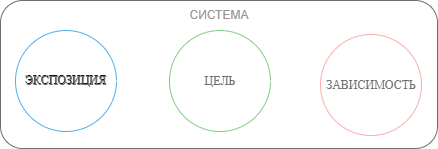

The diagram above was exported from draw.io. Its source (the exported page's mxGraphModel, read from the mxfile embedded in the PNG):
<mxGraphModel dx="1341" dy="505" grid="0" gridSize="10" guides="1" tooltips="1" connect="1" arrows="1" fold="1" page="0" pageScale="1" pageWidth="850" pageHeight="1100" math="0" shadow="0">
  <root>
    <mxCell id="0" />
    <mxCell id="1" parent="0" />
    <mxCell id="_Wyk7ETsoKQ8Pv6rR5OO-2" value="" style="rounded=1;whiteSpace=wrap;html=1;hachureGap=4;fontFamily=Architects Daughter;fontSource=https%3A%2F%2Ffonts.googleapis.com%2Fcss%3Ffamily%3DArchitects%2BDaughter;strokeColor=#949494;fillColor=none;" vertex="1" parent="1">
      <mxGeometry x="-54" y="350" width="437" height="148" as="geometry" />
    </mxCell>
    <mxCell id="_Wyk7ETsoKQ8Pv6rR5OO-14" value="ЭКСПОЗИЦИЯ" style="ellipse;whiteSpace=wrap;html=1;aspect=fixed;hachureGap=4;fontFamily=Architects Daughter;fontSource=https%3A%2F%2Ffonts.googleapis.com%2Fcss%3Ffamily%3DArchitects%2BDaughter;fillColor=none;fontColor=#ffffff;strokeColor=#006EAF;" vertex="1" parent="1">
      <mxGeometry x="-39" y="380" width="101" height="101" as="geometry" />
    </mxCell>
    <mxCell id="_Wyk7ETsoKQ8Pv6rR5OO-12" value="" style="ellipse;whiteSpace=wrap;html=1;aspect=fixed;hachureGap=4;fontFamily=Architects Daughter;fontSource=https%3A%2F%2Ffonts.googleapis.com%2Fcss%3Ffamily%3DArchitects%2BDaughter;fillColor=none;fontColor=#ffffff;strokeColor=#B20000;" vertex="1" parent="1">
      <mxGeometry x="266" y="384" width="101" height="101" as="geometry" />
    </mxCell>
    <mxCell id="_Wyk7ETsoKQ8Pv6rR5OO-13" value="" style="ellipse;whiteSpace=wrap;html=1;aspect=fixed;hachureGap=4;fontFamily=Architects Daughter;fontSource=https%3A%2F%2Ffonts.googleapis.com%2Fcss%3Ffamily%3DArchitects%2BDaughter;fillColor=none;fontColor=#ffffff;strokeColor=#005700;" vertex="1" parent="1">
      <mxGeometry x="115" y="380" width="101" height="101" as="geometry" />
    </mxCell>
    <mxCell id="_Wyk7ETsoKQ8Pv6rR5OO-10" value="&lt;font style=&quot;color: light-dark(rgb(0, 0, 0), rgb(148, 148, 148));&quot;&gt;СИСТЕМА&lt;/font&gt;" style="text;html=1;align=center;verticalAlign=middle;whiteSpace=wrap;rounded=0;" vertex="1" parent="1">
      <mxGeometry x="134.5" y="350" width="60" height="30" as="geometry" />
    </mxCell>
    <mxCell id="_Wyk7ETsoKQ8Pv6rR5OO-18" style="edgeStyle=orthogonalEdgeStyle;rounded=0;orthogonalLoop=1;jettySize=auto;html=1;entryX=0;entryY=0.5;entryDx=0;entryDy=0;" edge="1" parent="1" source="_Wyk7ETsoKQ8Pv6rR5OO-14" target="_Wyk7ETsoKQ8Pv6rR5OO-13">
      <mxGeometry relative="1" as="geometry" />
    </mxCell>
    <mxCell id="_Wyk7ETsoKQ8Pv6rR5OO-15" value="&lt;span style=&quot;font-family: &amp;quot;Architects Daughter&amp;quot;;&quot;&gt;&lt;font style=&quot;color: rgb(148, 148, 148);&quot;&gt;ЦЕЛЬ&lt;/font&gt;&lt;/span&gt;" style="text;html=1;align=center;verticalAlign=middle;whiteSpace=wrap;rounded=0;" vertex="1" parent="1">
      <mxGeometry x="135.5" y="415.5" width="60" height="30" as="geometry" />
    </mxCell>
    <mxCell id="_Wyk7ETsoKQ8Pv6rR5OO-16" value="&lt;span style=&quot;font-family: &amp;quot;Architects Daughter&amp;quot;;&quot;&gt;&lt;font style=&quot;color: rgb(148, 148, 148);&quot;&gt;ЭКСПОЗИЦИЯ&lt;/font&gt;&lt;/span&gt;" style="text;html=1;align=center;verticalAlign=middle;whiteSpace=wrap;rounded=0;" vertex="1" parent="1">
      <mxGeometry x="-18.5" y="415.5" width="60" height="30" as="geometry" />
    </mxCell>
    <mxCell id="_Wyk7ETsoKQ8Pv6rR5OO-17" value="&lt;span style=&quot;font-family: &amp;quot;Architects Daughter&amp;quot;;&quot;&gt;&lt;font style=&quot;color: rgb(148, 148, 148);&quot;&gt;ЗАВИСИМОСТЬ&lt;/font&gt;&lt;/span&gt;" style="text;html=1;align=center;verticalAlign=middle;whiteSpace=wrap;rounded=0;" vertex="1" parent="1">
      <mxGeometry x="286.5" y="419.5" width="60" height="30" as="geometry" />
    </mxCell>
    <mxCell id="_Wyk7ETsoKQ8Pv6rR5OO-19" style="edgeStyle=orthogonalEdgeStyle;rounded=0;orthogonalLoop=1;jettySize=auto;html=1;entryX=0.004;entryY=0.462;entryDx=0;entryDy=0;entryPerimeter=0;" edge="1" parent="1" source="_Wyk7ETsoKQ8Pv6rR5OO-13" target="_Wyk7ETsoKQ8Pv6rR5OO-12">
      <mxGeometry relative="1" as="geometry" />
    </mxCell>
  </root>
</mxGraphModel>